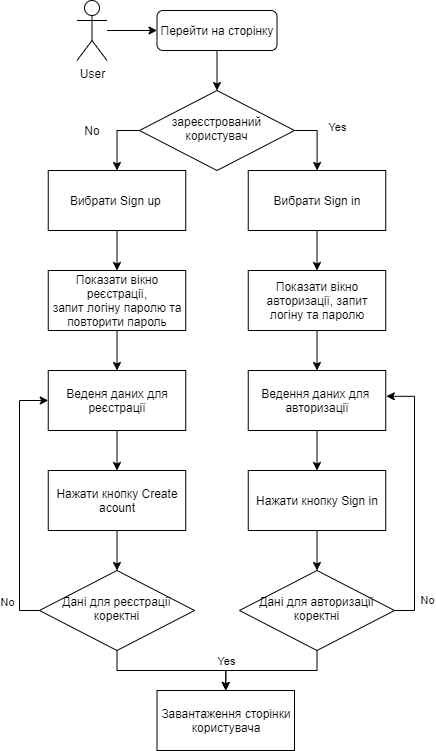

The diagram above was exported from draw.io. Its source (the exported page's mxGraphModel, read from the mxfile embedded in the PNG):
<mxGraphModel dx="887" dy="471" grid="1" gridSize="10" guides="1" tooltips="1" connect="1" arrows="1" fold="1" page="1" pageScale="1" pageWidth="827" pageHeight="1169" math="0" shadow="0">
  <root>
    <mxCell id="0" />
    <mxCell id="1" parent="0" />
    <mxCell id="L_oerVdOYJENIt9gaw1U-1" style="edgeStyle=orthogonalEdgeStyle;rounded=0;orthogonalLoop=1;jettySize=auto;html=1;exitX=0.5;exitY=1;exitDx=0;exitDy=0;entryX=0.5;entryY=0;entryDx=0;entryDy=0;strokeColor=#000000;" parent="1" source="L_oerVdOYJENIt9gaw1U-2" target="L_oerVdOYJENIt9gaw1U-6" edge="1">
      <mxGeometry relative="1" as="geometry" />
    </mxCell>
    <mxCell id="L_oerVdOYJENIt9gaw1U-2" value="Перейти на сторінку" style="rounded=1;whiteSpace=wrap;html=1;fontSize=12;glass=0;strokeWidth=1;shadow=0;" parent="1" vertex="1">
      <mxGeometry x="217.5" y="70" width="120" height="40" as="geometry" />
    </mxCell>
    <mxCell id="L_oerVdOYJENIt9gaw1U-3" style="edgeStyle=orthogonalEdgeStyle;rounded=0;orthogonalLoop=1;jettySize=auto;html=1;exitX=0;exitY=0.5;exitDx=0;exitDy=0;entryX=0.5;entryY=0;entryDx=0;entryDy=0;strokeColor=#000000;" parent="1" source="L_oerVdOYJENIt9gaw1U-6" target="L_oerVdOYJENIt9gaw1U-13" edge="1">
      <mxGeometry relative="1" as="geometry" />
    </mxCell>
    <mxCell id="L_oerVdOYJENIt9gaw1U-4" style="edgeStyle=orthogonalEdgeStyle;rounded=0;orthogonalLoop=1;jettySize=auto;html=1;exitX=1;exitY=0.5;exitDx=0;exitDy=0;strokeColor=#000000;" parent="1" source="L_oerVdOYJENIt9gaw1U-6" target="L_oerVdOYJENIt9gaw1U-10" edge="1">
      <mxGeometry relative="1" as="geometry" />
    </mxCell>
    <mxCell id="L_oerVdOYJENIt9gaw1U-5" value="Yes" style="edgeLabel;html=1;align=center;verticalAlign=middle;resizable=0;points=[];" parent="L_oerVdOYJENIt9gaw1U-4" vertex="1" connectable="0">
      <mxGeometry x="-0.0747" relative="1" as="geometry">
        <mxPoint x="19.97" y="-10.22" as="offset" />
      </mxGeometry>
    </mxCell>
    <mxCell id="L_oerVdOYJENIt9gaw1U-6" value="зареєстрований користувач" style="rhombus;whiteSpace=wrap;html=1;shadow=0;fontFamily=Helvetica;fontSize=12;align=center;strokeWidth=1;spacing=6;spacingTop=-4;" parent="1" vertex="1">
      <mxGeometry x="200" y="150" width="155" height="80" as="geometry" />
    </mxCell>
    <mxCell id="L_oerVdOYJENIt9gaw1U-7" style="edgeStyle=orthogonalEdgeStyle;rounded=0;orthogonalLoop=1;jettySize=auto;html=1;entryX=0;entryY=0.5;entryDx=0;entryDy=0;" parent="1" source="L_oerVdOYJENIt9gaw1U-8" target="L_oerVdOYJENIt9gaw1U-2" edge="1">
      <mxGeometry relative="1" as="geometry" />
    </mxCell>
    <mxCell id="L_oerVdOYJENIt9gaw1U-8" value="User" style="shape=umlActor;verticalLabelPosition=bottom;verticalAlign=top;html=1;outlineConnect=0;" parent="1" vertex="1">
      <mxGeometry x="137.5" y="60" width="30" height="60" as="geometry" />
    </mxCell>
    <mxCell id="L_oerVdOYJENIt9gaw1U-9" style="edgeStyle=orthogonalEdgeStyle;rounded=0;orthogonalLoop=1;jettySize=auto;html=1;exitX=0.5;exitY=1;exitDx=0;exitDy=0;entryX=0.5;entryY=0;entryDx=0;entryDy=0;strokeColor=#000000;" parent="1" source="L_oerVdOYJENIt9gaw1U-10" target="L_oerVdOYJENIt9gaw1U-22" edge="1">
      <mxGeometry relative="1" as="geometry" />
    </mxCell>
    <mxCell id="L_oerVdOYJENIt9gaw1U-10" value="Вибрати Sign in" style="rounded=0;whiteSpace=wrap;html=1;" parent="1" vertex="1">
      <mxGeometry x="308.75" y="230" width="137.5" height="60" as="geometry" />
    </mxCell>
    <mxCell id="L_oerVdOYJENIt9gaw1U-11" value="No" style="text;html=1;strokeColor=none;fillColor=none;align=center;verticalAlign=middle;whiteSpace=wrap;rounded=0;" parent="1" vertex="1">
      <mxGeometry x="132.5" y="180" width="40" height="20" as="geometry" />
    </mxCell>
    <mxCell id="L_oerVdOYJENIt9gaw1U-12" style="edgeStyle=orthogonalEdgeStyle;rounded=0;orthogonalLoop=1;jettySize=auto;html=1;exitX=0.5;exitY=1;exitDx=0;exitDy=0;entryX=0.5;entryY=0;entryDx=0;entryDy=0;strokeColor=#000000;" parent="1" source="L_oerVdOYJENIt9gaw1U-13" target="L_oerVdOYJENIt9gaw1U-20" edge="1">
      <mxGeometry relative="1" as="geometry" />
    </mxCell>
    <mxCell id="L_oerVdOYJENIt9gaw1U-13" value="Вибрати Sign up&amp;nbsp;" style="rounded=0;whiteSpace=wrap;html=1;" parent="1" vertex="1">
      <mxGeometry x="108.75" y="230" width="137.5" height="60" as="geometry" />
    </mxCell>
    <mxCell id="L_oerVdOYJENIt9gaw1U-14" style="edgeStyle=orthogonalEdgeStyle;rounded=0;orthogonalLoop=1;jettySize=auto;html=1;exitX=0.5;exitY=1;exitDx=0;exitDy=0;entryX=0.5;entryY=0;entryDx=0;entryDy=0;strokeColor=#000000;" parent="1" source="L_oerVdOYJENIt9gaw1U-15" target="L_oerVdOYJENIt9gaw1U-24" edge="1">
      <mxGeometry relative="1" as="geometry" />
    </mxCell>
    <mxCell id="L_oerVdOYJENIt9gaw1U-15" value="Ведення даних для&amp;nbsp;&lt;br&gt;авторизації" style="rounded=0;whiteSpace=wrap;html=1;" parent="1" vertex="1">
      <mxGeometry x="308.75" y="430" width="137.5" height="60" as="geometry" />
    </mxCell>
    <mxCell id="L_oerVdOYJENIt9gaw1U-16" value="Завантаження сторінки користувача" style="rounded=0;whiteSpace=wrap;html=1;" parent="1" vertex="1">
      <mxGeometry x="217.5" y="750" width="137.5" height="60" as="geometry" />
    </mxCell>
    <mxCell id="L_oerVdOYJENIt9gaw1U-17" style="edgeStyle=orthogonalEdgeStyle;rounded=0;orthogonalLoop=1;jettySize=auto;html=1;exitX=0.5;exitY=1;exitDx=0;exitDy=0;entryX=0.5;entryY=0;entryDx=0;entryDy=0;strokeColor=#000000;" parent="1" source="L_oerVdOYJENIt9gaw1U-18" target="L_oerVdOYJENIt9gaw1U-26" edge="1">
      <mxGeometry relative="1" as="geometry" />
    </mxCell>
    <mxCell id="L_oerVdOYJENIt9gaw1U-18" value="Веденя даних для реєстрації" style="rounded=0;whiteSpace=wrap;html=1;" parent="1" vertex="1">
      <mxGeometry x="108.75" y="430" width="137.5" height="60" as="geometry" />
    </mxCell>
    <mxCell id="L_oerVdOYJENIt9gaw1U-19" style="edgeStyle=orthogonalEdgeStyle;rounded=0;orthogonalLoop=1;jettySize=auto;html=1;exitX=0.5;exitY=1;exitDx=0;exitDy=0;entryX=0.5;entryY=0;entryDx=0;entryDy=0;strokeColor=#000000;" parent="1" source="L_oerVdOYJENIt9gaw1U-20" target="L_oerVdOYJENIt9gaw1U-18" edge="1">
      <mxGeometry relative="1" as="geometry" />
    </mxCell>
    <mxCell id="L_oerVdOYJENIt9gaw1U-20" value="Показати вікно реєстрації,&lt;br&gt;запит логіну паролю та повторити пароль" style="rounded=0;whiteSpace=wrap;html=1;" parent="1" vertex="1">
      <mxGeometry x="108.75" y="330" width="137.5" height="60" as="geometry" />
    </mxCell>
    <mxCell id="L_oerVdOYJENIt9gaw1U-21" style="edgeStyle=orthogonalEdgeStyle;rounded=0;orthogonalLoop=1;jettySize=auto;html=1;exitX=0.5;exitY=1;exitDx=0;exitDy=0;entryX=0.5;entryY=0;entryDx=0;entryDy=0;strokeColor=#000000;" parent="1" source="L_oerVdOYJENIt9gaw1U-22" target="L_oerVdOYJENIt9gaw1U-15" edge="1">
      <mxGeometry relative="1" as="geometry" />
    </mxCell>
    <mxCell id="L_oerVdOYJENIt9gaw1U-22" value="Показати вікно авторизації, запит логіну та паролю" style="rounded=0;whiteSpace=wrap;html=1;" parent="1" vertex="1">
      <mxGeometry x="308.75" y="330" width="137.5" height="60" as="geometry" />
    </mxCell>
    <mxCell id="L_oerVdOYJENIt9gaw1U-23" style="edgeStyle=orthogonalEdgeStyle;rounded=0;orthogonalLoop=1;jettySize=auto;html=1;exitX=0.5;exitY=1;exitDx=0;exitDy=0;entryX=0.5;entryY=0;entryDx=0;entryDy=0;strokeColor=#000000;" parent="1" source="L_oerVdOYJENIt9gaw1U-24" target="L_oerVdOYJENIt9gaw1U-35" edge="1">
      <mxGeometry relative="1" as="geometry" />
    </mxCell>
    <mxCell id="L_oerVdOYJENIt9gaw1U-24" value="Нажати кнопку Sign in" style="rounded=0;whiteSpace=wrap;html=1;" parent="1" vertex="1">
      <mxGeometry x="308.75" y="530" width="137.5" height="60" as="geometry" />
    </mxCell>
    <mxCell id="L_oerVdOYJENIt9gaw1U-25" style="edgeStyle=orthogonalEdgeStyle;rounded=0;orthogonalLoop=1;jettySize=auto;html=1;exitX=0.5;exitY=1;exitDx=0;exitDy=0;entryX=0.5;entryY=0;entryDx=0;entryDy=0;strokeColor=#000000;" parent="1" source="L_oerVdOYJENIt9gaw1U-26" target="L_oerVdOYJENIt9gaw1U-30" edge="1">
      <mxGeometry relative="1" as="geometry" />
    </mxCell>
    <mxCell id="L_oerVdOYJENIt9gaw1U-26" value="Нажати кнопку Create acount" style="rounded=0;whiteSpace=wrap;html=1;" parent="1" vertex="1">
      <mxGeometry x="108.75" y="530" width="137.5" height="60" as="geometry" />
    </mxCell>
    <mxCell id="L_oerVdOYJENIt9gaw1U-27" style="edgeStyle=orthogonalEdgeStyle;rounded=0;orthogonalLoop=1;jettySize=auto;html=1;exitX=0.5;exitY=1;exitDx=0;exitDy=0;entryX=0.5;entryY=0;entryDx=0;entryDy=0;strokeColor=#000000;" parent="1" source="L_oerVdOYJENIt9gaw1U-30" target="L_oerVdOYJENIt9gaw1U-16" edge="1">
      <mxGeometry relative="1" as="geometry" />
    </mxCell>
    <mxCell id="L_oerVdOYJENIt9gaw1U-28" style="edgeStyle=orthogonalEdgeStyle;rounded=0;orthogonalLoop=1;jettySize=auto;html=1;exitX=0;exitY=0.5;exitDx=0;exitDy=0;entryX=0;entryY=0.5;entryDx=0;entryDy=0;strokeColor=#000000;" parent="1" source="L_oerVdOYJENIt9gaw1U-30" target="L_oerVdOYJENIt9gaw1U-18" edge="1">
      <mxGeometry relative="1" as="geometry" />
    </mxCell>
    <mxCell id="L_oerVdOYJENIt9gaw1U-29" value="No" style="edgeLabel;html=1;align=center;verticalAlign=middle;resizable=0;points=[];" parent="L_oerVdOYJENIt9gaw1U-28" vertex="1" connectable="0">
      <mxGeometry x="-0.773" y="1" relative="1" as="geometry">
        <mxPoint x="-11.52" as="offset" />
      </mxGeometry>
    </mxCell>
    <mxCell id="L_oerVdOYJENIt9gaw1U-30" value="Дані для реєстрації коректні" style="rhombus;whiteSpace=wrap;html=1;shadow=0;fontFamily=Helvetica;fontSize=12;align=center;strokeWidth=1;spacing=6;spacingTop=-4;" parent="1" vertex="1">
      <mxGeometry x="100" y="630" width="155" height="80" as="geometry" />
    </mxCell>
    <mxCell id="L_oerVdOYJENIt9gaw1U-31" style="edgeStyle=orthogonalEdgeStyle;rounded=0;orthogonalLoop=1;jettySize=auto;html=1;exitX=0.5;exitY=1;exitDx=0;exitDy=0;entryX=0.5;entryY=0;entryDx=0;entryDy=0;strokeColor=#000000;" parent="1" source="L_oerVdOYJENIt9gaw1U-35" target="L_oerVdOYJENIt9gaw1U-16" edge="1">
      <mxGeometry relative="1" as="geometry" />
    </mxCell>
    <mxCell id="L_oerVdOYJENIt9gaw1U-32" value="Yes" style="edgeLabel;html=1;align=center;verticalAlign=middle;resizable=0;points=[];" parent="L_oerVdOYJENIt9gaw1U-31" vertex="1" connectable="0">
      <mxGeometry x="-0.4587" relative="1" as="geometry">
        <mxPoint x="-75.42" y="-10" as="offset" />
      </mxGeometry>
    </mxCell>
    <mxCell id="L_oerVdOYJENIt9gaw1U-33" style="edgeStyle=orthogonalEdgeStyle;rounded=0;orthogonalLoop=1;jettySize=auto;html=1;exitX=1;exitY=0.5;exitDx=0;exitDy=0;entryX=1.004;entryY=0.43;entryDx=0;entryDy=0;entryPerimeter=0;strokeColor=#000000;" parent="1" source="L_oerVdOYJENIt9gaw1U-35" target="L_oerVdOYJENIt9gaw1U-15" edge="1">
      <mxGeometry relative="1" as="geometry" />
    </mxCell>
    <mxCell id="L_oerVdOYJENIt9gaw1U-34" value="No" style="edgeLabel;html=1;align=center;verticalAlign=middle;resizable=0;points=[];" parent="L_oerVdOYJENIt9gaw1U-33" vertex="1" connectable="0">
      <mxGeometry x="-0.7972" y="-2" relative="1" as="geometry">
        <mxPoint x="10.52" y="-3.09" as="offset" />
      </mxGeometry>
    </mxCell>
    <mxCell id="L_oerVdOYJENIt9gaw1U-35" value="Дані для авторизації коректні" style="rhombus;whiteSpace=wrap;html=1;shadow=0;fontFamily=Helvetica;fontSize=12;align=center;strokeWidth=1;spacing=6;spacingTop=-4;" parent="1" vertex="1">
      <mxGeometry x="300" y="630" width="155" height="80" as="geometry" />
    </mxCell>
  </root>
</mxGraphModel>